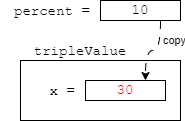

The diagram above was exported from draw.io. Its source (the exported page's mxGraphModel, read from the mxfile embedded in the PNG):
<mxGraphModel dx="1434" dy="737" grid="1" gridSize="10" guides="1" tooltips="1" connect="1" arrows="1" fold="1" page="1" pageScale="1" pageWidth="827" pageHeight="1169" background="#ffffff" math="0" shadow="0">
  <root>
    <mxCell id="0" />
    <mxCell id="1" parent="0" />
    <mxCell id="r4CTKkRq1o-D5HkbqgmV-1" value="&lt;font face=&quot;Courier New&quot;&gt;percent =&amp;nbsp;&lt;/font&gt;" style="text;html=1;strokeColor=none;fillColor=none;align=right;verticalAlign=middle;whiteSpace=wrap;rounded=0;fontSize=14;" parent="1" vertex="1">
      <mxGeometry x="140" y="180" width="100" height="20" as="geometry" />
    </mxCell>
    <mxCell id="r4CTKkRq1o-D5HkbqgmV-2" value="&lt;font style=&quot;font-size: 14px;&quot;&gt;10&lt;/font&gt;" style="rounded=0;whiteSpace=wrap;html=1;fontFamily=Courier New;fontSize=14;" parent="1" vertex="1">
      <mxGeometry x="240" y="180" width="80" height="20" as="geometry" />
    </mxCell>
    <mxCell id="r4CTKkRq1o-D5HkbqgmV-5" value="" style="rounded=0;whiteSpace=wrap;html=1;" parent="1" vertex="1">
      <mxGeometry x="160" y="240" width="160" height="60" as="geometry" />
    </mxCell>
    <mxCell id="r4CTKkRq1o-D5HkbqgmV-7" value="&lt;div style=&quot;&quot;&gt;&lt;span style=&quot;font-family: &amp;quot;Courier New&amp;quot;; background-color: initial;&quot;&gt;tripleValue&lt;/span&gt;&lt;/div&gt;" style="text;html=1;strokeColor=none;fillColor=none;align=center;verticalAlign=middle;whiteSpace=wrap;rounded=0;fontSize=14;" parent="1" vertex="1">
      <mxGeometry x="160" y="220" width="120" height="20" as="geometry" />
    </mxCell>
    <mxCell id="r4CTKkRq1o-D5HkbqgmV-8" value="&lt;font face=&quot;Courier New&quot;&gt;x =&amp;nbsp;&lt;/font&gt;" style="text;html=1;strokeColor=none;fillColor=none;align=right;verticalAlign=middle;whiteSpace=wrap;rounded=0;fontSize=14;" parent="1" vertex="1">
      <mxGeometry x="175" y="260" width="50" height="20" as="geometry" />
    </mxCell>
    <mxCell id="r4CTKkRq1o-D5HkbqgmV-9" value="&lt;font color=&quot;#ff0000&quot; style=&quot;font-size: 14px;&quot;&gt;30&lt;/font&gt;" style="rounded=0;whiteSpace=wrap;html=1;fontFamily=Courier New;fontSize=14;" parent="1" vertex="1">
      <mxGeometry x="225" y="260" width="80" height="20" as="geometry" />
    </mxCell>
    <mxCell id="r4CTKkRq1o-D5HkbqgmV-10" style="edgeStyle=orthogonalEdgeStyle;rounded=0;orthogonalLoop=1;jettySize=auto;html=1;exitX=0.75;exitY=1;exitDx=0;exitDy=0;entryX=0.75;entryY=0;entryDx=0;entryDy=0;curved=1;dashed=1;dashPattern=8 8;" parent="1" source="r4CTKkRq1o-D5HkbqgmV-2" target="r4CTKkRq1o-D5HkbqgmV-9" edge="1">
      <mxGeometry relative="1" as="geometry" />
    </mxCell>
    <mxCell id="r4CTKkRq1o-D5HkbqgmV-11" value="copy" style="edgeLabel;html=1;align=center;verticalAlign=middle;resizable=0;points=[];" parent="r4CTKkRq1o-D5HkbqgmV-10" vertex="1" connectable="0">
      <mxGeometry x="-0.36" y="-3" relative="1" as="geometry">
        <mxPoint x="16" y="-5" as="offset" />
      </mxGeometry>
    </mxCell>
  </root>
</mxGraphModel>